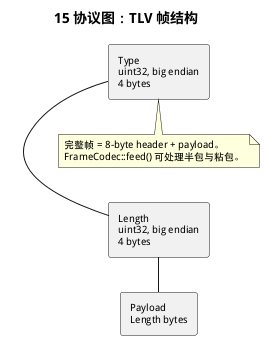

The diagram above was rendered by PlantUML. Its source (embedded in the PNG):
@startuml
title 15 协议图：TLV 帧结构
left to right direction
skinparam defaultFontSize 10

rectangle "Type\nuint32, big endian\n4 bytes" as FrameType
rectangle "Length\nuint32, big endian\n4 bytes" as FrameLength
rectangle "Payload\nLength bytes" as Payload

FrameType -right- FrameLength
FrameLength -right- Payload

note bottom of FrameType
完整帧 = 8-byte header + payload。
FrameCodec::feed() 可处理半包与粘包。
end note
@enduml